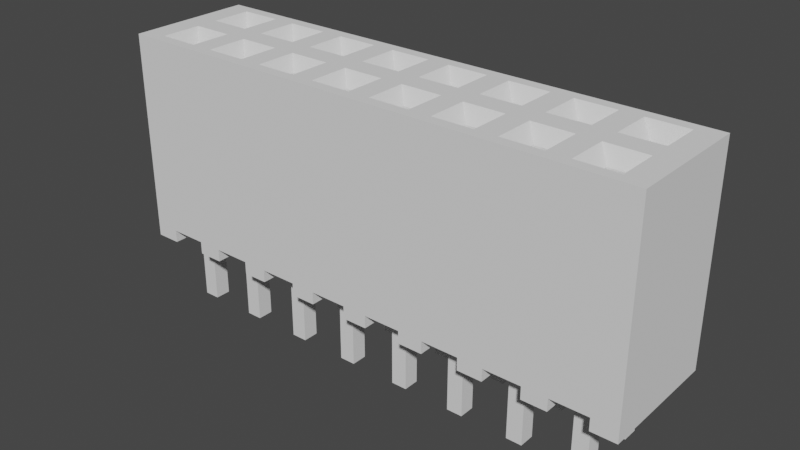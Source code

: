 # Source: SSQ-108-01-T-D.blend  (saved by Blender 2.91.10; exported with 4.5.12 LTS)
import bpy
from mathutils import Matrix  # noqa: F401  (used for matrix-valued properties, if any)

bpy.ops.wm.read_factory_settings(use_empty=True)
scene = bpy.context.scene
scene.name = 'Scene'

# ---- collections
col_ssq_108_01_t_d = bpy.data.collections.new('SSQ-108-01-T-D'); scene.collection.children.link(col_ssq_108_01_t_d)

# ---- materials (node trees are filled in below, after node groups)
mat_blackplastic = bpy.data.materials.new('BlackPlastic')
mat_tinnedleads = bpy.data.materials.new('TinnedLeads')

# ---- material node trees

# ---- world
world_world = bpy.data.worlds.new('World'); scene.world = world_world
world_world.use_nodes = True; world_world.node_tree.nodes.clear()
_N = world_world.node_tree.nodes; _L = world_world.node_tree.links
n0 = _N.new('ShaderNodeOutputWorld'); n0.name = 'World Output'; n0.location = (300, 300)
n1 = _N.new('ShaderNodeBackground'); n1.name = 'Background'; n1.location = (10, 300)
n1.inputs[0].default_value = (0.05088, 0.05088, 0.05088, 1.0)
_L.new(n1.outputs[0], n0.inputs[0])
n0.is_active_output = True
world_world.color = (0.05088, 0.05088, 0.05088)
world_world.use_sun_shadow = False
world_world.sun_shadow_jitter_overblur = 0.0

# ---- meshes
me_plane = bpy.data.meshes.new('Plane')
me_plane.from_pydata([(-0.2, -1.0, 0.2), (-2.2, -1.0, 0.2), (-2.8, -1.0, 0.2), (-2.8, -1.0, 2.235e-08), (-4.2, -1.0, 2.235e-08), (-0.8, -1.0, 0.2), (-3.8, -1.0, 2.235e-08), (1.375, -0.375, 0.2), (1.625, -0.375, 0.2), (-3.8, -1.0, 0.2), (-3.2, -1.0, 0.2), (-2.2, -1.0, 2.235e-08), (-3.2, -1.0, 2.235e-08), (3.625, -0.625, 0.2), (3.375, -0.625, 0.2), (-0.8, -1.0, 2.235e-08), (-1.2, -1.0, 2.235e-08), (-1.8, -1.0, 2.235e-08), (0.625, -0.625, 0.2), (0.375, -0.625, 0.2), (-1.8, -1.0, 0.2), (-1.2, -1.0, 0.2), (-0.2, -1.0, 2.235e-08), (3.8, -1.0, 0.2), (1.8, -1.0, 0.2), (1.2, -1.0, 0.2), (0.625, -0.375, 0.2), (0.375, -0.375, 0.2), (1.2, -1.0, 2.235e-08), (3.2, -1.0, 0.2), (0.8, -1.0, 2.235e-08), (0.2, -1.0, 2.235e-08), (1.375, -0.625, 0.2), (1.625, -0.625, 0.2), (0.2, -1.0, 0.2), (0.8, -1.0, 0.2), (2.375, -0.375, 0.2), (2.625, -0.375, 0.2), (3.2, -1.0, 2.235e-08), (1.8, -1.0, 2.235e-08), (2.8, -1.0, 2.235e-08), (2.2, -1.0, 2.235e-08), (2.375, -0.625, 0.2), (2.625, -0.625, 0.2), (2.2, -1.0, 0.2), (2.8, -1.0, 0.2), (3.8, -1.0, 2.235e-08), (4.2, -1.0, 2.235e-08), (3.625, -0.375, 0.2), (3.375, -0.375, 0.2), (-2.625, -0.375, 0.2), (-2.375, -0.375, 0.2), (-0.375, -0.625, 0.2), (-0.625, -0.625, 0.2), (-3.375, -0.625, 0.2), (-3.625, -0.625, 0.2), (-3.375, -0.375, 0.2), (-3.625, -0.375, 0.2), (-2.625, -0.625, 0.2), (-2.375, -0.625, 0.2), (-1.625, -0.375, 0.2), (-1.375, -0.375, 0.2), (-1.625, -0.625, 0.2), (-1.375, -0.625, 0.2), (-0.375, -0.375, 0.2), (-0.625, -0.375, 0.2), (1.375, 0.625, 0.2), (1.625, 0.625, 0.2), (3.625, 0.375, 0.2), (3.375, 0.375, 0.2), (0.625, 0.375, 0.2), (0.375, 0.375, 0.2), (0.625, 0.625, 0.2), (0.375, 0.625, 0.2), (1.375, 0.375, 0.2), (1.625, 0.375, 0.2), (2.375, 0.625, 0.2), (2.625, 0.625, 0.2), (2.375, 0.375, 0.2), (2.625, 0.375, 0.2), (3.625, 0.625, 0.2), (3.375, 0.625, 0.2), (-2.625, 0.625, 0.2), (-2.375, 0.625, 0.2), (-0.375, 0.375, 0.2), (-0.625, 0.375, 0.2), (-3.375, 0.375, 0.2), (-3.625, 0.375, 0.2), (-3.375, 0.625, 0.2), (-3.625, 0.625, 0.2), (-2.625, 0.375, 0.2), (-2.375, 0.375, 0.2), (-1.625, 0.625, 0.2), (-1.375, 0.625, 0.2), (-1.625, 0.375, 0.2), (-1.375, 0.375, 0.2), (-0.375, 0.625, 0.2), (-0.625, 0.625, 0.2), (-0.2, 1.0, 0.2), (-2.2, 1.0, 0.2), (-2.8, 1.0, 0.2), (-2.8, 1.0, 2.235e-08), (-4.2, 1.0, 2.235e-08), (-0.8, 1.0, 0.2), (-3.8, 1.0, 2.235e-08), (-3.8, 1.0, 0.2), (-3.2, 1.0, 0.2), (-2.2, 1.0, 2.235e-08), (-3.2, 1.0, 2.235e-08), (-0.8, 1.0, 2.235e-08), (-1.2, 1.0, 2.235e-08), (-1.8, 1.0, 2.235e-08), (-1.8, 1.0, 0.2), (-1.2, 1.0, 0.2), (-0.2, 1.0, 2.235e-08), (3.8, 1.0, 0.2), (1.8, 1.0, 0.2), (1.2, 1.0, 0.2), (1.2, 1.0, 2.235e-08), (3.2, 1.0, 0.2), (0.8, 1.0, 2.235e-08), (0.2, 1.0, 2.235e-08), (0.2, 1.0, 0.2), (0.8, 1.0, 0.2), (3.2, 1.0, 2.235e-08), (1.8, 1.0, 2.235e-08), (2.8, 1.0, 2.235e-08), (2.2, 1.0, 2.235e-08), (2.2, 1.0, 0.2), (2.8, 1.0, 0.2), (3.8, 1.0, 2.235e-08), (4.2, 1.0, 2.235e-08), (1.375, -0.375, -1.04), (1.625, -0.375, -1.04), (3.625, -0.625, -1.04), (3.375, -0.625, -1.04), (0.625, -0.625, -1.04), (0.375, -0.625, -1.04), (0.625, -0.375, -1.04), (0.375, -0.375, -1.04), (1.375, -0.625, -1.04), (1.625, -0.625, -1.04), (2.375, -0.375, -1.04), (2.625, -0.375, -1.04), (2.375, -0.625, -1.04), (2.625, -0.625, -1.04), (3.625, -0.375, -1.04), (3.375, -0.375, -1.04), (-2.625, -0.375, -1.04), (-2.375, -0.375, -1.04), (-0.375, -0.625, -1.04), (-0.625, -0.625, -1.04), (-3.375, -0.625, -1.04), (-3.625, -0.625, -1.04), (-3.375, -0.375, -1.04), (-3.625, -0.375, -1.04), (-2.625, -0.625, -1.04), (-2.375, -0.625, -1.04), (-1.625, -0.375, -1.04), (-1.375, -0.375, -1.04), (-1.625, -0.625, -1.04), (-1.375, -0.625, -1.04), (-0.375, -0.375, -1.04), (-0.625, -0.375, -1.04), (1.375, 0.625, -1.04), (1.625, 0.625, -1.04), (3.625, 0.375, -1.04), (3.375, 0.375, -1.04), (0.625, 0.375, -1.04), (0.375, 0.375, -1.04), (0.625, 0.625, -1.04), (0.375, 0.625, -1.04), (1.375, 0.375, -1.04), (1.625, 0.375, -1.04), (2.375, 0.625, -1.04), (2.625, 0.625, -1.04), (2.375, 0.375, -1.04), (2.625, 0.375, -1.04), (3.625, 0.625, -1.04), (3.375, 0.625, -1.04), (-2.625, 0.625, -1.04), (-2.375, 0.625, -1.04), (-0.375, 0.375, -1.04), (-0.625, 0.375, -1.04), (-3.375, 0.375, -1.04), (-3.625, 0.375, -1.04), (-3.375, 0.625, -1.04), (-3.625, 0.625, -1.04), (-2.625, 0.375, -1.04), (-2.375, 0.375, -1.04), (-1.625, 0.625, -1.04), (-1.375, 0.625, -1.04), (-1.625, 0.375, -1.04), (-1.375, 0.375, -1.04), (-0.375, 0.625, -1.04), (-0.625, 0.625, -1.04), (-4.2, -1.0, 3.35), (4.2, -1.0, 3.35), (-4.2, 1.0, 3.35), (4.2, 1.0, 3.35), (3.625, -0.625, 3.15), (3.375, -0.625, 3.15), (3.625, -0.375, 3.15), (3.375, -0.375, 3.15), (3.825, -0.825, 3.35), (3.175, -0.825, 3.35), (3.825, -0.175, 3.35), (3.175, -0.175, 3.35), (3.625, -0.625, 0.55), (3.375, -0.625, 0.55), (3.625, -0.375, 0.55), (3.375, -0.375, 0.55), (3.625, 0.375, 3.15), (3.375, 0.375, 3.15), (3.625, 0.625, 3.15), (3.375, 0.625, 3.15), (3.825, 0.175, 3.35), (3.175, 0.175, 3.35), (3.825, 0.825, 3.35), (3.175, 0.825, 3.35), (3.625, 0.375, 0.55), (3.375, 0.375, 0.55), (3.625, 0.625, 0.55), (3.375, 0.625, 0.55), (2.625, -0.625, 3.15), (2.375, -0.625, 3.15), (2.625, -0.375, 3.15), (2.375, -0.375, 3.15), (2.825, -0.825, 3.35), (2.175, -0.825, 3.35), (2.825, -0.175, 3.35), (2.175, -0.175, 3.35), (2.625, -0.625, 0.55), (2.375, -0.625, 0.55), (2.625, -0.375, 0.55), (2.375, -0.375, 0.55), (2.625, 0.375, 3.15), (2.375, 0.375, 3.15), (2.625, 0.625, 3.15), (2.375, 0.625, 3.15), (2.825, 0.175, 3.35), (2.175, 0.175, 3.35), (2.825, 0.825, 3.35), (2.175, 0.825, 3.35), (2.625, 0.375, 0.55), (2.375, 0.375, 0.55), (2.625, 0.625, 0.55), (2.375, 0.625, 0.55), (1.625, -0.625, 3.15), (1.375, -0.625, 3.15), (1.625, -0.375, 3.15), (1.375, -0.375, 3.15), (1.825, -0.825, 3.35), (1.175, -0.825, 3.35), (1.825, -0.175, 3.35), (1.175, -0.175, 3.35), (1.625, -0.625, 0.55), (1.375, -0.625, 0.55), (1.625, -0.375, 0.55), (1.375, -0.375, 0.55), (1.625, 0.375, 3.15), (1.375, 0.375, 3.15), (1.625, 0.625, 3.15), (1.375, 0.625, 3.15), (1.825, 0.175, 3.35), (1.175, 0.175, 3.35), (1.825, 0.825, 3.35), (1.175, 0.825, 3.35), (1.625, 0.375, 0.55), (1.375, 0.375, 0.55), (1.625, 0.625, 0.55), (1.375, 0.625, 0.55), (0.625, -0.625, 3.15), (0.375, -0.625, 3.15), (0.625, -0.375, 3.15), (0.375, -0.375, 3.15), (0.825, -0.825, 3.35), (0.175, -0.825, 3.35), (0.825, -0.175, 3.35), (0.175, -0.175, 3.35), (0.625, -0.625, 0.55), (0.375, -0.625, 0.55), (0.625, -0.375, 0.55), (0.375, -0.375, 0.55), (0.625, 0.375, 3.15), (0.375, 0.375, 3.15), (0.625, 0.625, 3.15), (0.375, 0.625, 3.15), (0.825, 0.175, 3.35), (0.175, 0.175, 3.35), (0.825, 0.825, 3.35), (0.175, 0.825, 3.35), (0.625, 0.375, 0.55), (0.375, 0.375, 0.55), (0.625, 0.625, 0.55), (0.375, 0.625, 0.55), (-0.375, -0.625, 3.15), (-0.625, -0.625, 3.15), (-0.375, -0.375, 3.15), (-0.625, -0.375, 3.15), (-0.175, -0.825, 3.35), (-0.825, -0.825, 3.35), (-0.175, -0.175, 3.35), (-0.825, -0.175, 3.35), (-0.375, -0.625, 0.55), (-0.625, -0.625, 0.55), (-0.375, -0.375, 0.55), (-0.625, -0.375, 0.55), (-0.375, 0.375, 3.15), (-0.625, 0.375, 3.15), (-0.375, 0.625, 3.15), (-0.625, 0.625, 3.15), (-0.175, 0.175, 3.35), (-0.825, 0.175, 3.35), (-0.175, 0.825, 3.35), (-0.825, 0.825, 3.35), (-0.375, 0.375, 0.55), (-0.625, 0.375, 0.55), (-0.375, 0.625, 0.55), (-0.625, 0.625, 0.55), (-1.375, -0.625, 3.15), (-1.625, -0.625, 3.15), (-1.375, -0.375, 3.15), (-1.625, -0.375, 3.15), (-1.175, -0.825, 3.35), (-1.825, -0.825, 3.35), (-1.175, -0.175, 3.35), (-1.825, -0.175, 3.35), (-1.375, -0.625, 0.55), (-1.625, -0.625, 0.55), (-1.375, -0.375, 0.55), (-1.625, -0.375, 0.55), (-1.375, 0.375, 3.15), (-1.625, 0.375, 3.15), (-1.375, 0.625, 3.15), (-1.625, 0.625, 3.15), (-1.175, 0.175, 3.35), (-1.825, 0.175, 3.35), (-1.175, 0.825, 3.35), (-1.825, 0.825, 3.35), (-1.375, 0.375, 0.55), (-1.625, 0.375, 0.55), (-1.375, 0.625, 0.55), (-1.625, 0.625, 0.55), (-2.375, -0.625, 3.15), (-2.625, -0.625, 3.15), (-2.375, -0.375, 3.15), (-2.625, -0.375, 3.15), (-2.175, -0.825, 3.35), (-2.825, -0.825, 3.35), (-2.175, -0.175, 3.35), (-2.825, -0.175, 3.35), (-2.375, -0.625, 0.55), (-2.625, -0.625, 0.55), (-2.375, -0.375, 0.55), (-2.625, -0.375, 0.55), (-2.375, 0.375, 3.15), (-2.625, 0.375, 3.15), (-2.375, 0.625, 3.15), (-2.625, 0.625, 3.15), (-2.175, 0.175, 3.35), (-2.825, 0.175, 3.35), (-2.175, 0.825, 3.35), (-2.825, 0.825, 3.35), (-2.375, 0.375, 0.55), (-2.625, 0.375, 0.55), (-2.375, 0.625, 0.55), (-2.625, 0.625, 0.55), (-3.375, -0.625, 3.15), (-3.625, -0.625, 3.15), (-3.375, -0.375, 3.15), (-3.625, -0.375, 3.15), (-3.175, -0.825, 3.35), (-3.825, -0.825, 3.35), (-3.175, -0.175, 3.35), (-3.825, -0.175, 3.35), (-3.375, -0.625, 0.55), (-3.625, -0.625, 0.55), (-3.375, -0.375, 0.55), (-3.625, -0.375, 0.55), (-3.375, 0.375, 3.15), (-3.625, 0.375, 3.15), (-3.375, 0.625, 3.15), (-3.625, 0.625, 3.15), (-3.175, 0.175, 3.35), (-3.825, 0.175, 3.35), (-3.175, 0.825, 3.35), (-3.825, 0.825, 3.35), (-3.375, 0.375, 0.55), (-3.625, 0.375, 0.55), (-3.375, 0.625, 0.55), (-3.625, 0.625, 0.55)], [], [(213, 215, 223, 221), (215, 214, 222, 223), (203, 202, 210, 211), (201, 203, 211, 209), (200, 201, 209, 208), (209, 211, 210, 208), (202, 203, 207, 206), (203, 201, 205, 207), (201, 200, 204, 205), (200, 202, 206, 204), (202, 200, 208, 210), (1, 11, 17, 20, 21, 16, 15, 5, 0, 22, 31, 34, 35, 30, 28, 25, 24, 39, 41, 44, 45, 40, 38, 29, 23, 46, 47, 197, 196, 4, 6, 9, 10, 12, 3, 2), (99, 100, 101, 108, 106, 105, 104, 102, 198, 199, 131, 130, 115, 119, 124, 126, 129, 128, 127, 125, 116, 117, 118, 120, 123, 122, 121, 114, 98, 103, 109, 110, 113, 112, 111, 107), (4, 102, 198, 196), (47, 131, 199, 197), (15, 5, 103, 109), (41, 44, 128, 127), (46, 23, 115, 130), (5, 0, 98, 103), (44, 45, 129, 128), (25, 24, 116, 117), (4, 6, 104, 102), (38, 29, 119, 124), (47, 46, 130, 131), (29, 23, 115, 119), (6, 9, 105, 104), (12, 10, 106, 108), (9, 10, 106, 105), (11, 17, 111, 107), (30, 35, 123, 120), (3, 2, 100, 101), (16, 15, 109, 110), (31, 34, 122, 121), (12, 3, 101, 108), (39, 24, 116, 125), (34, 35, 123, 122), (22, 31, 121, 114), (28, 25, 117, 118), (30, 28, 118, 120), (16, 21, 113, 110), (40, 38, 124, 126), (11, 1, 99, 107), (39, 41, 127, 125), (17, 20, 112, 111), (22, 0, 98, 114), (20, 21, 113, 112), (2, 1, 99, 100), (40, 45, 129, 126), (135, 134, 146, 147), (144, 145, 143, 142), (140, 141, 133, 132), (137, 136, 138, 139), (151, 150, 162, 163), (160, 161, 159, 158), (156, 157, 149, 148), (153, 152, 154, 155), (167, 166, 178, 179), (176, 177, 175, 174), (172, 173, 165, 164), (169, 168, 170, 171), (183, 182, 194, 195), (192, 193, 191, 190), (188, 189, 181, 180), (185, 184, 186, 187), (89, 87, 185, 187), (62, 63, 161, 160), (85, 84, 182, 183), (64, 65, 163, 162), (90, 91, 189, 188), (52, 64, 162, 150), (27, 19, 137, 139), (92, 94, 192, 190), (65, 53, 151, 163), (95, 93, 191, 193), (56, 57, 155, 154), (93, 92, 190, 191), (55, 54, 152, 153), (94, 95, 193, 192), (51, 50, 148, 149), (96, 97, 195, 194), (59, 51, 149, 157), (14, 13, 134, 135), (84, 96, 194, 182), (50, 58, 156, 148), (32, 33, 141, 140), (97, 85, 183, 195), (70, 72, 170, 168), (88, 89, 187, 186), (73, 71, 169, 171), (87, 86, 184, 185), (69, 68, 166, 167), (48, 49, 147, 146), (83, 82, 180, 181), (74, 75, 173, 172), (13, 48, 146, 134), (91, 83, 181, 189), (76, 78, 176, 174), (49, 14, 135, 147), (82, 90, 188, 180), (79, 77, 175, 177), (26, 27, 139, 138), (77, 76, 174, 175), (19, 18, 136, 137), (36, 42, 144, 142), (78, 79, 177, 176), (8, 7, 132, 133), (80, 81, 179, 178), (33, 8, 133, 141), (43, 37, 143, 145), (68, 80, 178, 166), (7, 32, 140, 132), (81, 69, 167, 179), (54, 56, 154, 152), (72, 73, 171, 170), (57, 55, 153, 155), (71, 70, 168, 169), (53, 52, 150, 151), (67, 66, 164, 165), (58, 59, 157, 156), (37, 36, 142, 143), (75, 67, 165, 173), (60, 62, 160, 158), (66, 74, 172, 164), (63, 61, 159, 161), (42, 43, 145, 144), (86, 88, 186, 184), (61, 60, 158, 159), (18, 26, 138, 136), (212, 213, 221, 220), (221, 223, 222, 220), (214, 215, 219, 218), (215, 213, 217, 219), (213, 212, 216, 217), (212, 214, 218, 216), (214, 212, 220, 222), (237, 239, 247, 245), (239, 238, 246, 247), (227, 226, 234, 235), (225, 227, 235, 233), (224, 225, 233, 232), (233, 235, 234, 232), (226, 227, 231, 230), (227, 225, 229, 231), (225, 224, 228, 229), (224, 226, 230, 228), (226, 224, 232, 234), (236, 237, 245, 244), (245, 247, 246, 244), (238, 239, 243, 242), (239, 237, 241, 243), (237, 236, 240, 241), (236, 238, 242, 240), (238, 236, 244, 246), (261, 263, 271, 269), (263, 262, 270, 271), (251, 250, 258, 259), (249, 251, 259, 257), (248, 249, 257, 256), (257, 259, 258, 256), (250, 251, 255, 254), (251, 249, 253, 255), (249, 248, 252, 253), (248, 250, 254, 252), (250, 248, 256, 258), (260, 261, 269, 268), (269, 271, 270, 268), (262, 263, 267, 266), (263, 261, 265, 267), (261, 260, 264, 265), (260, 262, 266, 264), (262, 260, 268, 270), (285, 287, 295, 293), (287, 286, 294, 295), (275, 274, 282, 283), (273, 275, 283, 281), (272, 273, 281, 280), (281, 283, 282, 280), (274, 275, 279, 278), (275, 273, 277, 279), (273, 272, 276, 277), (272, 274, 278, 276), (274, 272, 280, 282), (284, 285, 293, 292), (293, 295, 294, 292), (286, 287, 291, 290), (287, 285, 289, 291), (285, 284, 288, 289), (284, 286, 290, 288), (286, 284, 292, 294), (309, 311, 319, 317), (311, 310, 318, 319), (299, 298, 306, 307), (297, 299, 307, 305), (296, 297, 305, 304), (305, 307, 306, 304), (298, 299, 303, 302), (299, 297, 301, 303), (297, 296, 300, 301), (296, 298, 302, 300), (298, 296, 304, 306), (308, 309, 317, 316), (317, 319, 318, 316), (310, 311, 315, 314), (311, 309, 313, 315), (309, 308, 312, 313), (308, 310, 314, 312), (310, 308, 316, 318), (333, 335, 343, 341), (335, 334, 342, 343), (323, 322, 330, 331), (321, 323, 331, 329), (320, 321, 329, 328), (329, 331, 330, 328), (322, 323, 327, 326), (323, 321, 325, 327), (321, 320, 324, 325), (320, 322, 326, 324), (322, 320, 328, 330), (332, 333, 341, 340), (341, 343, 342, 340), (334, 335, 339, 338), (335, 333, 337, 339), (333, 332, 336, 337), (332, 334, 338, 336), (334, 332, 340, 342), (357, 359, 367, 365), (359, 358, 366, 367), (347, 346, 354, 355), (345, 347, 355, 353), (344, 345, 353, 352), (353, 355, 354, 352), (346, 347, 351, 350), (347, 345, 349, 351), (345, 344, 348, 349), (344, 346, 350, 348), (346, 344, 352, 354), (356, 357, 365, 364), (365, 367, 366, 364), (358, 359, 363, 362), (359, 357, 361, 363), (357, 356, 360, 361), (356, 358, 362, 360), (358, 356, 364, 366), (381, 383, 391, 389), (383, 382, 390, 391), (371, 370, 378, 379), (369, 371, 379, 377), (368, 369, 377, 376), (377, 379, 378, 376), (370, 371, 375, 374), (371, 369, 373, 375), (369, 368, 372, 373), (368, 370, 374, 372), (370, 368, 376, 378), (380, 381, 389, 388), (389, 391, 390, 388), (382, 383, 387, 386), (383, 381, 385, 387), (381, 380, 384, 385), (380, 382, 386, 384), (382, 380, 388, 390), (197, 216, 199), (218, 219, 199), (199, 219, 242), (196, 372, 349), (199, 266, 267), (199, 267, 290), (196, 324, 301), (302, 313, 312), (198, 199, 291), (291, 314, 198), (314, 315, 198), (315, 338, 198), (338, 339, 198), (339, 362, 198), (362, 363, 198), (363, 386, 198), (386, 387, 198), (387, 385, 198), (196, 373, 372), (217, 242, 219), (217, 240, 242), (241, 266, 243), (241, 264, 266), (265, 290, 267), (265, 288, 290), (289, 314, 291), (289, 312, 314), (313, 338, 315), (313, 336, 338), (337, 362, 339), (337, 360, 362), (361, 386, 363), (361, 384, 386), (216, 218, 199), (197, 206, 216), (206, 217, 216), (206, 207, 217), (361, 350, 351), (207, 240, 217), (207, 230, 240), (337, 326, 327), (241, 230, 231), (264, 241, 231), (231, 254, 264), (278, 279, 289), (265, 254, 255), (288, 265, 255), (255, 278, 288), (279, 312, 289), (278, 289, 288), (279, 302, 312), (336, 313, 303), (303, 326, 336), (326, 337, 336), (254, 265, 264), (360, 337, 327), (327, 350, 360), (350, 361, 360), (230, 241, 240), (384, 361, 351), (384, 351, 374), (313, 302, 303), (385, 384, 374), (374, 375, 385), (375, 196, 385), (197, 204, 206), (205, 230, 207), (205, 228, 230), (229, 254, 231), (229, 252, 254), (253, 278, 255), (253, 276, 278), (277, 302, 279), (277, 300, 302), (301, 326, 303), (301, 324, 326), (325, 350, 327), (325, 348, 350), (349, 374, 351), (349, 372, 374), (373, 196, 375), (197, 205, 204), (197, 228, 205), (197, 229, 228), (197, 252, 229), (197, 253, 252), (197, 276, 253), (197, 277, 276), (197, 300, 277), (197, 196, 300), (199, 290, 291), (196, 301, 300), (199, 243, 266), (196, 325, 324), (196, 348, 325), (196, 349, 348), (199, 242, 243), (385, 196, 198)])
me_plane.polygons.foreach_set('material_index', [0, 0, 0, 0, 0, 0, 0, 0, 0, 0, 0, 0, 0, 0, 0, 0, 0, 0, 0, 0, 0, 0, 0, 0, 0, 0, 0, 0, 0, 0, 0, 0, 0, 0, 0, 0, 0, 0, 0, 0, 0, 0, 0, 0, 0, 0, 0, 0, 1, 1, 1, 1, 1, 1, 1, 1, 1, 1, 1, 1, 1, 1, 1, 1, 1, 1, 1, 1, 1, 1, 1, 1, 1, 1, 1, 1, 1, 1, 1, 1, 1, 1, 1, 1, 1, 1, 1, 1, 1, 1, 1, 1, 1, 1, 1, 1, 1, 1, 1, 1, 1, 1, 1, 1, 1, 1, 1, 1, 1, 1, 1, 1, 1, 1, 1, 1, 1, 1, 1, 1, 1, 1, 1, 1, 1, 1, 1, 1, 0, 0, 0, 0, 0, 0, 0, 0, 0, 0, 0, 0, 0, 0, 0, 0, 0, 0, 0, 0, 0, 0, 0, 0, 0, 0, 0, 0, 0, 0, 0, 0, 0, 0, 0, 0, 0, 0, 0, 0, 0, 0, 0, 0, 0, 0, 0, 0, 0, 0, 0, 0, 0, 0, 0, 0, 0, 0, 0, 0, 0, 0, 0, 0, 0, 0, 0, 0, 0, 0, 0, 0, 0, 0, 0, 0, 0, 0, 0, 0, 0, 0, 0, 0, 0, 0, 0, 0, 0, 0, 0, 0, 0, 0, 0, 0, 0, 0, 0, 0, 0, 0, 0, 0, 0, 0, 0, 0, 0, 0, 0, 0, 0, 0, 0, 0, 0, 0, 0, 0, 0, 0, 0, 0, 0, 0, 0, 0, 0, 0, 0, 0, 0, 0, 0, 0, 0, 0, 0, 0, 0, 0, 0, 0, 0, 0, 0, 0, 0, 0, 0, 0, 0, 0, 0, 0, 0, 0, 0, 0, 0, 0, 0, 0, 0, 0, 0, 0, 0, 0, 0, 0, 0, 0, 0, 0, 0, 0, 0, 0, 0, 0, 0, 0, 0, 0, 0, 0, 0, 0, 0, 0, 0, 0, 0, 0, 0, 0, 0, 0, 0, 0, 0, 0, 0, 0, 0, 0, 0, 0, 0, 0, 0, 0, 0, 0, 0, 0, 0, 0, 0, 0, 0, 0, 0, 0, 0, 0, 0, 0, 0])
_uv = me_plane.uv_layers.new(name='UVMap')
_uv.uv.foreach_set('vector', [0.0, 0.0, 0.0, 0.0, 0.0, 0.0, 0.0, 0.0, 0.0, 0.0, 0.0, 0.0, 0.0, 0.0, 0.0, 0.0, 0.0, 0.0, 0.0, 0.0, 0.0, 0.0, 0.0, 0.0, 0.0, 0.0, 0.0, 0.0, 0.0, 0.0, 0.0, 0.0, 0.0, 0.0, 0.0, 0.0, 0.0, 0.0, 0.0, 0.0, 0.0, 0.0, 0.0, 0.0, 0.0, 0.0, 0.0, 0.0, 0.0, 0.0, 0.0, 0.0, 0.0, 0.0, 0.0, 0.0, 0.0, 0.0, 0.0, 0.0, 0.0, 0.0, 0.0, 0.0, 0.0, 0.0, 0.0, 0.0, 0.0, 0.0, 0.0, 0.0, 0.0, 0.0, 0.0, 0.0, 0.0, 0.0, 0.0, 0.0, 0.0, 0.0, 0.0, 0.0, 0.0, 0.0, 0.0, 0.0, 0.0, 0.0, 0.0, 0.0, 0.0, 0.0, 0.0, 0.0, 0.0, 0.0, 0.0, 0.0, 0.0, 0.0, 0.0, 0.0, 0.0, 0.0, 0.0, 0.0, 0.0, 0.0, 0.0, 0.0, 0.0, 0.0, 0.0, 0.0, 0.0, 0.0, 0.0, 0.0, 0.0, 0.0, 0.0, 0.0, 0.0, 0.0, 0.0, 0.0, 0.0, 0.0, 0.0, 0.0, 0.0, 0.0, 0.0, 0.0, 0.0, 0.0, 0.0, 0.0, 0.0, 0.0, 0.0, 0.0, 0.0, 0.0, 0.0, 0.0, 0.0, 0.0, 0.0, 0.0, 0.0, 0.0, 0.0, 0.0, 0.0, 0.0, 0.0, 0.0, 0.0, 0.0, 0.0, 0.0, 0.0, 0.0, 0.0, 0.0, 0.0, 0.0, 0.0, 0.0, 0.0, 0.0, 0.0, 0.0, 0.0, 0.0, 0.0, 0.0, 0.0, 0.0, 0.0, 0.0, 0.0, 0.0, 0.0, 0.0, 0.0, 0.0, 0.0, 0.0, 0.0, 0.0, 0.0, 0.0, 0.0, 0.0, 0.0, 0.0, 0.0, 0.0, 0.0, 0.0, 0.0, 0.0, 0.0, 0.0, 0.0, 0.0, 0.0, 0.0, 0.0, 0.0, 0.0, 0.0, 0.0, 0.0, 0.0, 0.0, 0.0, 0.0, 0.0, 0.0, 0.0, 0.0, 0.0, 0.0, 0.0, 0.0, 0.0, 0.0, 0.0, 0.0, 0.0, 0.0, 0.0, 0.0, 0.0, 0.0, 0.0, 0.0, 0.0, 0.0, 0.0, 0.0, 0.0, 0.0, 0.0, 0.0, 0.0, 0.0, 0.0, 0.0, 0.0, 0.0, 0.0, 0.0, 0.0, 0.0, 0.0, 0.0, 0.0, 0.0, 0.0, 0.0, 0.0, 0.0, 0.0, 0.0, 0.0, 0.0, 0.0, 0.0, 0.0, 0.0, 0.0, 0.0, 0.0, 0.0, 0.0, 0.0, 0.0, 0.0, 0.0, 0.0, 0.0, 0.0, 0.0, 0.0, 0.0, 0.0, 0.0, 0.0, 0.0, 0.0, 0.0, 0.0, 0.0, 0.0, 0.0, 0.0, 0.0, 0.0, 0.0, 0.0, 0.0, 0.0, 0.0, 0.0, 0.0, 0.0, 0.0, 0.0, 0.0, 0.0, 0.0, 0.0, 0.0, 0.0, 0.0, 0.0, 0.0, 0.0, 0.0, 0.0, 0.0, 0.0, 0.0, 0.0, 0.0, 0.0, 0.0, 0.0, 0.0, 0.0, 0.0, 0.0, 0.0, 0.0, 0.0, 0.0, 0.0, 0.0, 0.0, 0.0, 0.0, 0.0, 0.0, 0.0, 0.0, 0.0, 0.0, 0.0, 0.0, 0.0, 0.0, 0.0, 0.0, 0.0, 0.0, 0.0, 0.0, 0.0, 0.0, 0.0, 0.0, 0.0, 0.0, 0.0, 0.0, 0.0, 0.0, 0.0, 0.0, 0.0, 0.0, 0.0, 0.0, 0.0, 0.0, 0.0, 0.0, 0.0, 0.0, 0.0, 0.0, 0.0, 0.0, 0.0, 0.0, 0.0, 0.0, 0.0, 0.0, 0.0, 0.0, 0.0, 0.0, 0.0, 0.0, 0.0, 0.0, 0.0, 0.0, 0.0, 0.0, 0.0, 0.0, 0.0, 0.0, 0.0, 0.0, 0.0, 0.0, 0.0, 0.0, 0.0, 0.0, 0.0, 0.0, 0.0, 0.0, 0.0, 0.0, 0.0, 0.0, 0.0, 0.0, 0.0, 0.0, 0.0, 0.0, 0.0, 0.0, 0.0, 0.0, 0.0, 0.0, 0.0, 0.0, 0.0, 0.0, 0.0, 0.0, 0.0, 0.0, 0.0, 0.0, 0.0, 0.0, 0.0, 0.0, 0.0, 0.0, 0.0, 0.0, 0.0, 0.0, 0.0, 0.0, 0.0, 0.0, 0.0, 0.0, 0.0, 0.0, 0.0, 0.0, 0.0, 0.0, 0.0, 0.0, 0.0, 0.0, 0.0, 0.0, 0.0, 0.0, 0.0, 0.0, 0.0, 0.0, 0.0, 0.0, 0.0, 0.0, 0.0, 0.0, 0.0, 0.0, 0.0, 0.0, 0.0, 0.0, 0.0, 0.0, 0.0, 0.0, 0.0, 0.0, 0.0, 0.0, 0.0, 0.0, 0.0, 0.0, 0.0, 0.0, 0.0, 0.0, 0.0, 0.0, 0.0, 0.0, 0.0, 0.0, 0.0, 0.0, 0.0, 0.0, 0.0, 0.0, 0.0, 0.0, 0.0, 0.0, 0.0, 0.0, 0.0, 0.0, 0.0, 0.0, 0.0, 0.0, 0.0, 0.0, 0.0, 0.0, 0.0, 0.0, 0.0, 0.0, 0.0, 0.0, 0.0, 0.0, 0.0, 0.0, 0.0, 0.0, 0.0, 0.0, 0.0, 0.0, 0.0, 0.0, 0.0, 0.0, 0.0, 0.0, 0.0, 0.0, 0.0, 0.0, 0.0, 0.0, 0.0, 0.0, 0.0, 0.0, 0.0, 0.0, 0.0, 0.0, 0.0, 0.0, 0.0, 0.0, 0.0, 0.0, 0.0, 0.0, 0.0, 0.0, 0.0, 0.0, 0.0, 0.0, 0.0, 0.0, 0.0, 0.0, 0.0, 0.0, 0.0, 0.0, 0.0, 0.0, 0.0, 0.0, 0.0, 0.0, 0.0, 0.0, 0.0, 0.0, 0.0, 0.0, 0.0, 0.0, 0.0, 0.0, 0.0, 0.0, 0.0, 0.0, 0.0, 0.0, 0.0, 0.0, 0.0, 0.0, 0.0, 0.0, 0.0, 0.0, 0.0, 0.0, 0.0, 0.0, 0.0, 0.0, 0.0, 0.0, 0.0, 0.0, 0.0, 0.0, 0.0, 0.0, 0.0, 0.0, 0.0, 0.0, 0.0, 0.0, 0.0, 0.0, 0.0, 0.0, 0.0, 0.0, 0.0, 0.0, 0.0, 0.0, 0.0, 0.0, 0.0, 0.0, 0.0, 0.0, 0.0, 0.0, 0.0, 0.0, 0.0, 0.0, 0.0, 0.0, 0.0, 0.0, 0.0, 0.0, 0.0, 0.0, 0.0, 0.0, 0.0, 0.0, 0.0, 0.0, 0.0, 0.0, 0.0, 0.0, 0.0, 0.0, 0.0, 0.0, 0.0, 0.0, 0.0, 0.0, 0.0, 0.0, 0.0, 0.0, 0.0, 0.0, 0.0, 0.0, 0.0, 0.0, 0.0, 0.0, 0.0, 0.0, 0.0, 0.0, 0.0, 0.0, 0.0, 0.0, 0.0, 0.0, 0.0, 0.0, 0.0, 0.0, 0.0, 0.0, 0.0, 0.0, 0.0, 0.0, 0.0, 0.0, 0.0, 0.0, 0.0, 0.0, 0.0, 0.0, 0.0, 0.0, 0.0, 0.0, 0.0, 0.0, 0.0, 0.0, 0.0, 0.0, 0.0, 0.0, 0.0, 0.0, 0.0, 0.0, 0.0, 0.0, 0.0, 0.0, 0.0, 0.0, 0.0, 0.0, 0.0, 0.0, 0.0, 0.0, 0.0, 0.0, 0.0, 0.0, 0.0, 0.0, 0.0, 0.0, 0.0, 0.0, 0.0, 0.0, 0.0, 0.0, 0.0, 0.0, 0.0, 0.0, 0.0, 0.0, 0.0, 0.0, 0.0, 0.0, 0.0, 0.0, 0.0, 0.0, 0.0, 0.0, 0.0, 0.0, 0.0, 0.0, 0.0, 0.0, 0.0, 0.0, 0.0, 0.0, 0.0, 0.0, 0.0, 0.0, 0.0, 0.0, 0.0, 0.0, 0.0, 0.0, 0.0, 0.0, 0.0, 0.0, 0.0, 0.0, 0.0, 0.0, 0.0, 0.0, 0.0, 0.0, 0.0, 0.0, 0.0, 0.0, 0.0, 0.0, 0.0, 0.0, 0.0, 0.0, 0.0, 0.0, 0.0, 0.0, 0.0, 0.0, 0.0, 0.0, 0.0, 0.0, 0.0, 0.0, 0.0, 0.0, 0.0, 0.0, 0.0, 0.0, 0.0, 0.0, 0.0, 0.0, 0.0, 0.0, 0.0, 0.0, 0.0, 0.0, 0.0, 0.0, 0.0, 0.0, 0.0, 0.0, 0.0, 0.0, 0.0, 0.0, 0.0, 0.0, 0.0, 0.0, 0.0, 0.0, 0.0, 0.0, 0.0, 0.0, 0.0, 0.0, 0.0, 0.0, 0.0, 0.0, 0.0, 0.0, 0.0, 0.0, 0.0, 0.0, 0.0, 0.0, 0.0, 0.0, 0.0, 0.0, 0.0, 0.0, 0.0, 0.0, 0.0, 0.0, 0.0, 0.0, 0.0, 0.0, 0.0, 0.0, 0.0, 0.0, 0.0, 0.0, 0.0, 0.0, 0.0, 0.0, 0.0, 0.0, 0.0, 0.0, 0.0, 0.0, 0.0, 0.0, 0.0, 0.0, 0.0, 0.0, 0.0, 0.0, 0.0, 0.0, 0.0, 0.0, 0.0, 0.0, 0.0, 0.0, 0.0, 0.0, 0.0, 0.0, 0.0, 0.0, 0.0, 0.0, 0.0, 0.0, 0.0, 0.0, 0.0, 0.0, 0.0, 0.0, 0.0, 0.0, 0.0, 0.0, 0.0, 0.0, 0.0, 0.0, 0.0, 0.0, 0.0, 0.0, 0.0, 0.0, 0.0, 0.0, 0.0, 0.0, 0.0, 0.0, 0.0, 0.0, 0.0, 0.0, 0.0, 0.0, 0.0, 0.0, 0.0, 0.0, 0.0, 0.0, 0.0, 0.0, 0.0, 0.0, 0.0, 0.0, 0.0, 0.0, 0.0, 0.0, 0.0, 0.0, 0.0, 0.0, 0.0, 0.0, 0.0, 0.0, 0.0, 0.0, 0.0, 0.0, 0.0, 0.0, 0.0, 0.0, 0.0, 0.0, 0.0, 0.0, 0.0, 0.0, 0.0, 0.0, 0.0, 0.0, 0.0, 0.0, 0.0, 0.0, 0.0, 0.0, 0.0, 0.0, 0.0, 0.0, 0.0, 0.0, 0.0, 0.0, 0.0, 0.0, 0.0, 0.0, 0.0, 0.0, 0.0, 0.0, 0.0, 0.0, 0.0, 0.0, 0.0, 0.0, 0.0, 0.0, 0.0, 0.0, 0.0, 0.0, 0.0, 0.0, 0.0, 0.0, 0.0, 0.0, 0.0, 0.0, 0.0, 0.0, 0.0, 0.0, 0.0, 0.0, 0.0, 0.0, 0.0, 0.0, 0.0, 0.0, 0.0, 0.0, 0.0, 0.0, 0.0, 0.0, 0.0, 0.0, 0.0, 0.0, 0.0, 0.0, 0.0, 0.0, 0.0, 0.0, 0.0, 0.0, 0.0, 0.0, 0.0, 0.0, 0.0, 0.0, 0.0, 0.0, 0.0, 0.0, 0.0, 0.0, 0.0, 0.0, 0.0, 0.0, 0.0, 0.0, 0.0, 0.0, 0.0, 0.0, 0.0, 0.0, 0.0, 0.0, 0.0, 0.0, 0.0, 0.0, 0.0, 0.0, 0.0, 0.0, 0.0, 0.0, 0.0, 0.0, 0.0, 0.0, 0.0, 0.0, 0.0, 0.0, 0.0, 0.0, 0.0, 0.0, 0.0, 0.0, 0.0, 0.0, 0.0, 0.0, 0.0, 0.0, 0.0, 0.0, 0.0, 0.0, 0.0, 0.0, 0.0, 0.0, 0.0, 0.0, 0.0, 0.0, 0.0, 0.0, 0.0, 0.0, 0.0, 0.0, 0.0, 0.0, 0.0, 0.0, 0.0, 0.0, 0.0, 0.0, 0.0, 0.0, 0.0, 0.0, 0.0, 0.0, 0.0, 0.0, 0.0, 0.0, 0.0, 0.0, 0.0, 0.0, 0.0, 0.0, 0.0, 0.0, 0.0, 0.0, 0.0, 0.0, 0.0, 0.0, 0.0, 0.0, 0.0, 0.0, 0.0, 0.0, 0.0, 0.0, 0.0, 0.0, 0.0, 0.0, 0.0, 0.0, 0.0, 0.0, 0.0, 0.0, 0.0, 0.0, 0.0, 0.0, 0.0, 0.0, 0.0, 0.0, 0.0, 0.0, 0.0, 0.0, 0.0, 0.0, 0.0, 0.0, 0.0, 0.0, 0.0, 0.0, 0.0, 0.0, 0.0, 0.0, 0.0, 0.0, 0.0, 0.0, 0.0, 0.0, 0.0, 0.0, 0.0, 0.0, 0.0, 0.0, 0.0, 0.0, 0.0, 0.0, 0.0, 0.0, 0.0, 0.0, 0.0, 0.0, 0.0, 0.0, 0.0, 0.0, 0.0, 0.0, 0.0, 0.0, 0.0, 0.0, 0.0, 0.0, 0.0, 0.0, 0.0, 0.0, 0.0, 0.0, 0.0, 0.0, 0.0, 0.0, 0.0, 0.0, 0.0, 0.0, 0.0, 0.0, 0.0, 0.0, 0.0, 0.0, 0.0, 0.0, 0.0, 0.0, 0.0, 0.0, 0.0, 0.0, 0.0, 0.0, 0.0, 0.0, 0.0, 0.0, 0.0, 0.0, 0.0, 0.0, 0.0, 0.0, 0.0, 0.0, 0.0, 0.0, 0.0, 0.0, 0.0, 0.0, 0.0, 0.0, 0.0, 0.0, 0.0, 0.0, 0.0, 0.0, 0.0, 0.0, 0.0, 0.0, 0.0, 0.0, 0.0, 0.0, 0.0, 0.0, 0.0, 0.0, 0.0, 0.0, 0.0, 0.0, 0.0, 0.0, 0.0, 0.0, 0.0, 0.0, 0.0, 0.0, 0.0, 0.0, 0.0, 0.0, 0.0, 0.0, 0.0, 0.0, 0.0, 0.0, 0.0, 0.0, 0.0, 0.0, 0.0, 0.0, 0.0, 0.0, 0.0, 0.0, 0.0, 0.0, 0.0, 0.0, 0.0, 0.0, 0.0, 0.0, 0.0, 0.0, 0.0, 0.0, 0.0, 0.0, 0.0, 0.0, 0.0, 0.0, 0.0, 0.0, 0.0, 0.0, 0.0, 0.0, 0.0, 0.0, 0.0, 0.0, 0.0, 0.0, 0.0, 0.0, 0.0, 0.0, 0.0, 0.0, 0.0, 0.0, 0.0, 0.0, 0.0, 0.0, 0.0, 0.0, 0.0, 0.0, 0.0, 0.0, 0.0, 0.0, 0.0, 0.0, 0.0, 0.0, 0.0, 0.0, 0.0, 0.0, 0.0, 0.0, 0.0, 0.0, 0.0, 0.0, 0.0, 0.0, 0.0, 0.0, 0.0, 0.0, 0.0, 0.0, 0.0, 0.0, 0.0, 0.0, 0.0, 0.0, 0.0, 0.0, 0.0, 0.0, 0.0, 0.0, 0.0, 0.0, 0.0, 0.0, 0.0, 0.0, 0.0, 0.0, 0.0, 0.0, 0.0, 0.0, 0.0, 0.0, 0.0, 0.0, 0.0, 0.0, 0.0, 0.0, 0.0, 0.0, 0.0, 0.0, 0.0, 0.0, 0.0, 0.0, 0.0, 0.0, 0.0, 0.0, 0.0, 0.0, 0.0, 0.0, 0.0, 0.0, 0.0, 0.0, 0.0, 0.0, 0.0, 0.0, 0.0, 0.0, 0.0, 0.0, 0.0, 0.0, 0.0, 0.0, 0.0, 0.0, 0.0, 0.0, 0.0, 0.0, 0.0, 0.0, 0.0, 0.0, 0.0, 0.0, 0.0, 0.0, 0.0, 0.0, 0.0, 0.0, 0.0, 0.0, 0.0, 0.0, 0.0, 0.0, 0.0, 0.0, 0.0, 0.0, 0.0, 0.0, 0.0, 0.0, 0.0, 0.0, 0.0, 0.0, 0.0, 0.0, 0.0, 0.0, 0.0, 0.0, 0.0, 0.0, 0.0, 0.0, 0.0, 0.0, 0.0, 0.0, 0.0, 0.0, 0.0, 0.0, 0.0, 0.0, 0.0, 0.0, 0.0, 0.0, 0.0, 0.0, 0.0, 0.0, 0.0, 0.0, 0.0, 0.0, 0.0, 0.0, 0.0, 0.0, 0.0, 0.0, 0.0, 0.0, 0.0, 0.0, 0.0, 0.0, 0.0, 0.0, 0.0, 0.0, 0.0, 0.0, 0.0, 0.0, 0.0, 0.0, 0.0, 0.0, 0.0, 0.0, 0.0, 0.0, 0.0, 0.0, 0.0, 0.0, 0.0, 0.0, 0.0, 0.0, 0.0, 0.0, 0.0, 0.0, 0.0, 0.0, 0.0, 0.0, 0.0, 0.0, 0.0, 0.0, 0.0, 0.0, 0.0, 0.0, 0.0, 0.0, 0.0, 0.0, 0.0, 0.0, 0.0, 0.0, 0.0, 0.0, 0.0, 0.0, 0.0, 0.0, 0.0, 0.0, 0.0, 0.0, 0.0, 0.0, 0.0, 0.0, 0.0, 0.0, 0.0, 0.0, 0.0, 0.0, 0.0, 0.0, 0.0, 0.0, 0.0, 0.0, 0.0, 0.0, 0.0, 0.0, 0.0, 0.0, 0.0, 0.0, 0.0, 0.0, 0.0, 0.0, 0.0, 0.0, 0.0, 0.0, 0.0, 0.0, 0.0, 0.0, 0.0, 0.0, 0.0, 0.0, 0.0, 0.0, 0.0, 0.0, 0.0, 0.0, 0.0, 0.0, 0.0, 0.0, 0.0, 0.0, 0.0, 0.0, 0.0, 0.0, 0.0, 0.0, 0.0, 0.0, 0.0, 0.0, 0.0, 0.0, 0.0, 0.0, 0.0, 0.0, 0.0, 0.0, 0.0, 0.0, 0.0, 0.0, 0.0, 0.0, 0.0, 0.0, 0.0, 0.0, 0.0, 0.0, 0.0, 0.0, 0.0, 0.0, 0.0, 0.0, 0.0, 0.0, 0.0, 0.0, 0.0, 0.0, 0.0, 0.0, 0.0, 0.0, 0.0, 0.0, 0.0, 0.0, 0.0, 0.0, 0.0, 0.0, 0.0, 0.0, 0.0, 0.0, 0.0, 0.0, 0.0, 0.0, 0.0, 0.0, 0.0, 0.0, 0.0, 0.0, 0.0, 0.0, 0.0, 0.0, 0.0, 0.0, 0.0, 0.0, 0.0, 0.0, 0.0, 0.0, 0.0, 0.0, 0.0, 0.0, 0.0, 0.0, 0.0, 0.0, 0.0, 0.0, 0.0, 0.0, 0.0, 0.0, 0.0, 0.0, 0.0, 0.0, 0.0, 0.0, 0.0, 0.0, 0.0, 0.0, 0.0, 0.0, 0.0, 0.0, 0.0, 0.0, 0.0, 0.0, 0.0, 0.0, 0.0, 0.0, 0.0, 0.0, 0.0, 0.0, 0.0, 0.0, 0.0, 0.0, 0.0, 0.0, 0.0, 0.0, 0.0, 0.0, 0.0, 0.0, 0.0, 0.0, 0.0, 0.0, 0.0, 0.0, 0.0, 0.0, 0.0, 0.0, 0.0, 0.0, 0.0, 0.0, 0.0, 0.0, 0.0, 0.0, 0.0, 0.0, 0.0, 0.0, 0.0, 0.0, 0.0, 0.0, 0.0, 0.0, 0.0, 0.0, 0.0, 0.0, 0.0, 0.0, 0.0, 0.0, 0.0, 0.0, 0.0, 0.0, 0.0, 0.0, 0.0, 0.0, 0.0, 0.0, 0.0, 0.0, 0.0, 0.0, 0.0, 0.0, 0.0, 0.0, 0.0, 0.0, 0.0, 0.0, 0.0, 0.0, 0.0, 0.0, 0.0, 0.0, 0.0, 0.0, 0.0, 0.0, 0.0, 0.0, 0.0, 0.0, 0.0, 0.0, 0.0, 0.0, 0.0, 0.0, 0.0, 0.0, 0.0, 0.0, 0.0, 0.0, 0.0, 0.0, 0.0, 0.0, 0.0, 0.0, 0.0, 0.0, 0.0, 0.0, 0.0, 0.0, 0.0, 0.0, 0.0, 0.0, 0.0, 0.0, 0.0, 0.0, 0.0, 0.0, 0.0, 0.0, 0.0, 0.0, 0.0, 0.0, 0.0, 0.0, 0.0, 0.0, 0.0, 0.0, 0.0, 0.0, 0.0, 0.0, 0.0, 0.0, 0.0, 0.0, 0.0, 0.0, 0.0, 0.0, 0.0, 0.0, 0.0, 0.0, 0.0, 0.0, 0.0, 0.0, 0.0, 0.0, 0.0, 0.0, 0.0, 0.0, 0.0, 0.0, 0.0, 0.0, 0.0, 0.0, 0.0, 0.0, 0.0, 0.0, 0.0, 0.0, 0.0, 0.0, 0.0, 0.0, 0.0, 0.0, 0.0, 0.0, 0.0, 0.0, 0.0, 0.0, 0.0, 0.0, 0.0, 0.0, 0.0, 0.0, 0.0, 0.0, 0.0, 0.0, 0.0, 0.0, 0.0, 0.0, 0.0, 0.0, 0.0, 0.0, 0.0, 0.0, 0.0, 0.0, 0.0, 0.0, 0.0, 0.0, 0.0, 0.0, 0.0, 0.0, 0.0, 0.0, 0.0, 0.0, 0.0, 0.0, 0.0, 0.0, 0.0, 0.0, 0.0, 0.0, 0.0, 0.0, 0.0, 0.0, 0.0, 0.0, 0.0, 0.0, 0.0, 0.0, 0.0, 0.0, 0.0, 0.0, 0.0, 0.0, 0.0, 0.0, 0.0, 0.0, 0.0, 0.0, 0.0, 0.0, 0.0, 0.0, 0.0, 0.0, 0.0, 0.0, 0.0, 0.0, 0.0, 0.0, 0.0, 0.0, 0.0, 0.0, 0.0, 0.0, 0.0, 0.0, 0.0, 0.0, 0.0, 0.0, 0.0, 0.0, 0.0, 0.0, 0.0, 0.0, 0.0, 0.0, 0.0, 0.0, 0.0, 0.0, 0.0, 0.0, 0.0, 0.0, 0.0, 0.0, 0.0, 0.0, 0.0, 0.0, 0.0, 0.0, 0.0, 0.0, 0.0, 0.0, 0.0, 0.0, 0.0, 0.0, 0.0, 0.0, 0.0, 0.0, 0.0, 0.0, 0.0, 0.0, 0.0, 0.0, 0.0, 0.0, 0.0, 0.0, 0.0, 0.0, 0.0, 0.0, 0.0, 0.0, 0.0, 0.0, 0.0, 0.0, 0.0, 0.0, 0.0, 0.0, 0.0, 0.0, 0.0, 0.0, 0.0, 0.0, 0.0, 0.0, 0.0, 0.0, 0.0, 0.0, 0.0, 0.0, 0.0, 0.0, 0.0, 0.0, 0.0, 0.0, 0.0, 0.0, 0.0, 0.0, 0.0, 0.0, 0.0, 0.0, 0.0, 0.0, 0.0, 0.0, 0.0, 0.0, 0.0, 0.0, 0.0, 0.0, 0.0, 0.0, 0.0, 0.0, 0.0, 0.0, 0.0, 0.0, 0.0, 0.0, 0.0, 0.0, 0.0, 0.0, 0.0, 0.0, 0.0, 0.0, 0.0, 0.0, 0.0, 0.0, 0.0, 0.0, 0.0, 0.0, 0.0, 0.0, 0.0, 0.0, 0.0, 0.0, 0.0, 0.0, 0.0, 0.0, 0.0, 0.0, 0.0, 0.0, 0.0, 0.0, 0.0, 0.0, 0.0, 0.0, 0.0, 0.0, 0.0, 0.0, 0.0, 0.0, 0.0, 0.0, 0.0, 0.0, 0.0, 0.0, 0.0, 0.0, 0.0, 0.0, 0.0, 0.0, 0.0, 0.0, 0.0, 0.0, 0.0, 0.0, 0.0, 0.0, 0.0, 0.0, 0.0, 0.0, 0.0, 0.0, 0.0, 0.0, 0.0, 0.0, 0.0, 0.0, 0.0, 0.0, 0.0, 0.0, 0.0, 0.0, 0.0, 0.0, 0.0, 0.0, 0.0, 0.0, 0.0, 0.0, 0.0, 0.0, 0.0, 0.0, 0.0, 0.0, 0.0, 0.0, 0.0, 0.0, 0.0, 0.0, 0.0, 0.0, 0.0, 0.0, 0.0, 0.0, 0.0, 0.0, 0.0, 0.0, 0.0, 0.0, 0.0, 0.0, 0.0, 0.0, 0.0, 0.0, 0.0, 0.0, 0.0, 0.0, 0.0, 0.0, 0.0, 0.0, 0.0, 0.0, 0.0, 0.0, 0.0, 0.0, 0.0, 0.0, 0.0, 0.0, 0.0, 0.0, 0.0, 0.0, 0.0, 0.0, 0.0, 0.0, 0.0, 0.0, 0.0, 0.0, 0.0, 0.0, 0.0, 0.0, 0.0, 0.0, 0.0, 0.0, 0.0, 0.0, 0.0, 0.0, 0.0, 0.0, 0.0, 0.0, 0.0, 0.0, 0.0, 0.0, 0.0, 0.0, 0.0, 0.0, 0.0, 0.0, 0.0, 0.0, 0.0, 0.0, 0.0, 0.0, 0.0, 0.0, 0.0, 0.0, 0.0, 0.0, 0.0, 0.0, 0.0, 0.0, 0.0, 0.0, 0.0, 0.0, 0.0, 0.0, 0.0, 0.0, 0.0, 0.0, 0.0, 0.0, 0.0, 0.0, 0.0, 0.0, 0.0, 0.0, 0.0, 0.0, 0.0, 0.0, 0.0, 0.0, 0.0, 0.0, 0.0, 0.0, 0.0, 0.0, 0.0, 0.0, 0.0, 0.0, 0.0, 0.0, 0.0, 0.0, 0.0, 0.0, 0.0, 0.0, 0.0, 0.0, 0.0, 0.0, 0.0, 0.0, 0.0, 0.0, 0.0, 0.0, 0.0, 0.0, 0.0, 0.0, 0.0, 0.0, 0.0, 0.0, 0.0, 0.0, 0.0, 0.0, 0.0, 0.0, 0.0, 0.0, 0.0, 0.0, 0.0, 0.0, 0.0, 0.0, 0.0, 0.0, 0.0, 0.0, 0.0, 0.0, 0.0, 0.0, 0.0, 0.0, 0.0, 0.0, 0.0, 0.0, 0.0, 0.0, 0.0, 0.0, 0.0, 0.0, 0.0, 0.0, 0.0, 0.0, 0.0, 0.0, 0.0, 0.0, 0.0, 0.0, 0.0, 0.0, 0.0, 0.0, 0.0, 0.0, 0.0, 0.0, 0.0, 0.0, 0.0, 0.0, 0.0, 0.0, 0.0, 0.0, 0.0, 0.0, 0.0, 0.0, 0.0, 0.0, 0.0, 0.0, 0.0, 0.0, 0.0, 0.0, 0.0, 0.0, 0.0, 0.0, 0.0, 0.0, 0.0, 0.0, 0.0, 0.0, 0.0, 0.0, 0.0, 0.0, 0.0, 0.0, 0.0, 0.0, 0.0, 0.0, 0.0, 0.0, 0.0, 0.0, 0.0, 0.0, 0.0, 0.0, 0.0, 0.0, 0.0, 0.0, 0.0, 0.0, 0.0, 0.0, 0.0, 0.0, 0.0, 0.0, 0.0, 0.0, 0.0, 0.0, 0.0, 0.0, 0.0, 0.0, 0.0, 0.0, 0.0, 0.0, 0.0, 0.0, 0.0, 0.0, 0.0, 0.0, 0.0, 0.0, 0.0, 0.0, 0.0, 0.0, 0.0, 0.0, 0.0, 0.0, 0.0, 0.0, 0.0, 0.0, 0.0, 0.0, 0.0, 0.0, 0.0, 0.0, 0.0, 0.0, 0.0, 0.0, 0.0, 0.0, 0.0, 0.0, 0.0, 0.0, 0.0, 0.0, 0.0, 0.0, 0.0, 0.0, 0.0, 0.0, 0.0, 0.0, 0.0, 0.0, 0.0, 0.0, 0.0, 0.0, 0.0, 0.0, 0.0, 0.0, 0.0, 0.0, 0.0, 0.0, 0.0, 0.0, 0.0, 0.0, 0.0, 0.0, 0.0, 0.0, 0.0, 0.0, 0.0, 0.0, 0.0, 0.0, 0.0, 0.0, 0.0, 0.0, 0.0, 0.0, 0.0, 0.0, 0.0, 0.0, 0.0, 0.0, 0.0, 0.0, 0.0, 0.0, 0.0, 0.0, 0.0, 0.0, 0.0, 0.0, 0.0, 0.0, 0.0, 0.0, 0.0, 0.0, 0.0, 0.0, 0.0, 0.0, 0.0, 0.0, 0.0, 0.0, 0.0, 0.0, 0.0, 0.0, 0.0, 0.0, 0.0, 0.0, 0.0, 0.0, 0.0, 0.0, 0.0, 0.0, 0.0, 0.0, 0.0, 0.0, 0.0, 0.0, 0.0, 0.0, 0.0, 0.0, 0.0, 0.0, 0.0, 0.0, 0.0, 0.0, 0.0, 0.0, 0.0, 0.0, 0.0, 0.0, 0.0, 0.0, 0.0, 0.0, 0.0, 0.0, 0.0, 0.0, 0.0, 0.0, 0.0, 0.0, 0.0, 0.0, 0.0, 0.0, 0.0, 0.0, 0.0, 0.0, 0.0, 0.0, 0.0, 0.0, 0.0, 0.0, 0.0, 0.0, 0.0, 0.0, 0.0, 0.0, 0.0, 0.0, 0.0, 0.0, 0.0, 0.0, 0.0, 0.0, 0.0, 0.0, 0.0, 0.0, 0.0, 0.0, 0.0, 0.0, 0.0, 0.0, 0.0, 0.0, 0.0, 0.0, 0.0, 0.0, 0.0, 0.0, 0.0, 0.0, 0.0, 0.0, 0.0, 0.0, 0.0, 0.0, 0.0, 0.0, 0.0, 0.0, 0.0, 0.0, 0.0, 0.0, 0.0, 0.0, 0.0, 0.0, 0.0, 0.0, 0.0])
me_plane.materials.append(mat_blackplastic)
me_plane.materials.append(mat_tinnedleads)
me_plane.use_remesh_fix_poles = True
me_plane.use_remesh_preserve_attributes = False
me_plane.use_mirror_vertex_groups = False
me_plane.update()

# ---- objects
ob_ssq_108_01_t_d = bpy.data.objects.new('SSQ-108-01-T-D', me_plane)

# ---- transforms, parenting, visibility, modifiers, constraints
ob_ssq_108_01_t_d.location = (0.0, 0.0, 0.0)
ob_ssq_108_01_t_d.scale = (2.54, 2.54, 2.54)
ob_ssq_108_01_t_d.lineart.crease_threshold = 0.0

# ---- collection membership
col_ssq_108_01_t_d.objects.link(ob_ssq_108_01_t_d)

# ---- scene / render settings (as saved in the file)
scene.frame_start = 1; scene.frame_end = 250; scene.frame_set(1)
scene.render.engine = 'CYCLES'
scene.cycles.use_denoising = False
scene.cycles.samples = 128
scene.cycles.sampling_pattern = 'TABULATED_SOBOL'
scene.cycles.use_adaptive_sampling = False
scene.cycles.use_light_tree = False
scene.view_settings.view_transform = 'Filmic'
scene.unit_settings.scale_length = 0.001
bpy.context.view_layer.update()

# ---- added for rendering (the .blend has no active camera and no usable light): camera, sun
cam_auto = bpy.data.cameras.new('AutoCamera')
cam_auto.lens = 50.0
cam_auto.sensor_width = 36.0
cam_auto.clip_end = 1000.0
ob_auto_camera = bpy.data.objects.new('AutoCamera', cam_auto)
scene.collection.objects.link(ob_auto_camera)
ob_auto_camera.location = (22.7644, -27.3173, 21.1452)
ob_auto_camera.rotation_euler = (1.09748, -7.21219e-08, 0.694738)
scene.camera = ob_auto_camera
light_auto_sun = bpy.data.lights.new('AutoSun', 'SUN')
light_auto_sun.energy = 3.0
light_auto_sun.angle = 0.0523599
ob_auto_sun = bpy.data.objects.new('AutoSun', light_auto_sun)
scene.collection.objects.link(ob_auto_sun)
ob_auto_sun.rotation_euler = (0.872665, 0.174533, 0.523599)
bpy.context.view_layer.update()
